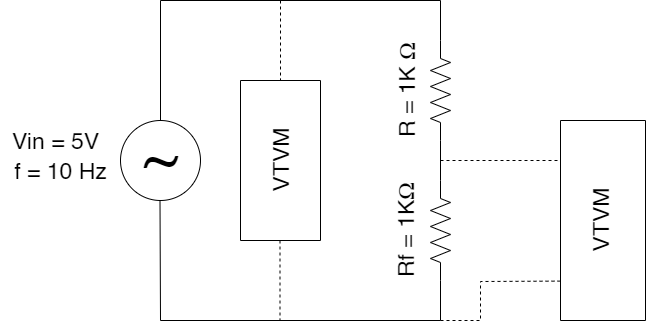

The diagram above was exported from draw.io. Its source (the exported page's mxGraphModel, read from the mxfile embedded in the PNG):
<mxGraphModel dx="1038" dy="571" grid="1" gridSize="10" guides="1" tooltips="1" connect="1" arrows="1" fold="1" page="1" pageScale="1" pageWidth="850" pageHeight="1100" math="0" shadow="0">
  <root>
    <mxCell id="0" />
    <mxCell id="1" parent="0" />
    <mxCell id="HsGZu_UECWAAW8sxujEd-1" value="" style="ellipse;whiteSpace=wrap;html=1;aspect=fixed;" vertex="1" parent="1">
      <mxGeometry x="200" y="240" width="80" height="80" as="geometry" />
    </mxCell>
    <mxCell id="HsGZu_UECWAAW8sxujEd-2" value="&lt;font style=&quot;font-size: 60px;&quot;&gt;~&lt;/font&gt;" style="text;html=1;resizable=0;autosize=1;align=center;verticalAlign=middle;points=[];fillColor=none;strokeColor=none;rounded=0;" vertex="1" parent="1">
      <mxGeometry x="210" y="230" width="60" height="90" as="geometry" />
    </mxCell>
    <mxCell id="HsGZu_UECWAAW8sxujEd-4" value="" style="endArrow=none;html=1;rounded=0;fontSize=60;entryX=0;entryY=0.5;entryDx=0;entryDy=0;entryPerimeter=0;" edge="1" parent="1" target="HsGZu_UECWAAW8sxujEd-6">
      <mxGeometry width="50" height="50" relative="1" as="geometry">
        <mxPoint x="240" y="240" as="sourcePoint" />
        <mxPoint x="520" y="120" as="targetPoint" />
        <Array as="points">
          <mxPoint x="240" y="120" />
          <mxPoint x="520" y="120" />
        </Array>
      </mxGeometry>
    </mxCell>
    <mxCell id="HsGZu_UECWAAW8sxujEd-5" value="" style="endArrow=none;html=1;rounded=0;fontSize=60;exitX=1;exitY=0.5;exitDx=0;exitDy=0;exitPerimeter=0;" edge="1" parent="1" source="HsGZu_UECWAAW8sxujEd-8">
      <mxGeometry width="50" height="50" relative="1" as="geometry">
        <mxPoint x="520" y="440" as="sourcePoint" />
        <mxPoint x="239.5" y="320" as="targetPoint" />
        <Array as="points">
          <mxPoint x="520" y="440" />
          <mxPoint x="240" y="440" />
        </Array>
      </mxGeometry>
    </mxCell>
    <mxCell id="HsGZu_UECWAAW8sxujEd-6" value="" style="pointerEvents=1;verticalLabelPosition=bottom;shadow=0;dashed=0;align=center;html=1;verticalAlign=top;shape=mxgraph.electrical.resistors.resistor_2;fontSize=60;rotation=90;" vertex="1" parent="1">
      <mxGeometry x="470" y="200" width="100" height="20" as="geometry" />
    </mxCell>
    <mxCell id="HsGZu_UECWAAW8sxujEd-8" value="" style="pointerEvents=1;verticalLabelPosition=bottom;shadow=0;dashed=0;align=center;html=1;verticalAlign=top;shape=mxgraph.electrical.resistors.resistor_2;fontSize=60;rotation=90;" vertex="1" parent="1">
      <mxGeometry x="470" y="340" width="100" height="20" as="geometry" />
    </mxCell>
    <mxCell id="HsGZu_UECWAAW8sxujEd-9" value="" style="endArrow=none;dashed=1;html=1;rounded=0;fontSize=60;" edge="1" parent="1">
      <mxGeometry width="50" height="50" relative="1" as="geometry">
        <mxPoint x="520" y="280" as="sourcePoint" />
        <mxPoint x="640" y="280" as="targetPoint" />
      </mxGeometry>
    </mxCell>
    <mxCell id="HsGZu_UECWAAW8sxujEd-10" value="" style="endArrow=none;html=1;rounded=0;fontSize=60;entryX=1;entryY=0.5;entryDx=0;entryDy=0;entryPerimeter=0;exitX=0;exitY=0.5;exitDx=0;exitDy=0;exitPerimeter=0;" edge="1" parent="1" source="HsGZu_UECWAAW8sxujEd-8" target="HsGZu_UECWAAW8sxujEd-6">
      <mxGeometry width="50" height="50" relative="1" as="geometry">
        <mxPoint x="400" y="290" as="sourcePoint" />
        <mxPoint x="450" y="240" as="targetPoint" />
      </mxGeometry>
    </mxCell>
    <mxCell id="HsGZu_UECWAAW8sxujEd-11" value="" style="swimlane;startSize=0;fontSize=60;" vertex="1" parent="1">
      <mxGeometry x="640" y="240" width="85" height="200" as="geometry">
        <mxRectangle x="640" y="240" width="50" height="40" as="alternateBounds" />
      </mxGeometry>
    </mxCell>
    <mxCell id="HsGZu_UECWAAW8sxujEd-17" value="&lt;font style=&quot;font-size: 23px;&quot;&gt;VTVM&lt;/font&gt;" style="text;html=1;resizable=0;autosize=1;align=center;verticalAlign=middle;points=[];fillColor=none;strokeColor=none;rounded=0;rotation=-90;" vertex="1" parent="HsGZu_UECWAAW8sxujEd-11">
      <mxGeometry x="-5" y="80" width="90" height="40" as="geometry" />
    </mxCell>
    <mxCell id="HsGZu_UECWAAW8sxujEd-12" value="" style="endArrow=none;dashed=1;html=1;rounded=0;fontSize=60;entryX=0.015;entryY=0.803;entryDx=0;entryDy=0;entryPerimeter=0;" edge="1" parent="1" target="HsGZu_UECWAAW8sxujEd-11">
      <mxGeometry width="50" height="50" relative="1" as="geometry">
        <mxPoint x="520" y="440" as="sourcePoint" />
        <mxPoint x="640" y="440" as="targetPoint" />
        <Array as="points">
          <mxPoint x="560" y="440" />
          <mxPoint x="560" y="401" />
        </Array>
      </mxGeometry>
    </mxCell>
    <mxCell id="HsGZu_UECWAAW8sxujEd-13" value="" style="swimlane;startSize=0;fontSize=60;" vertex="1" parent="1">
      <mxGeometry x="320" y="200" width="80" height="160" as="geometry">
        <mxRectangle x="640" y="240" width="50" height="40" as="alternateBounds" />
      </mxGeometry>
    </mxCell>
    <mxCell id="HsGZu_UECWAAW8sxujEd-16" value="&lt;font style=&quot;font-size: 23px;&quot;&gt;VTVM&lt;/font&gt;" style="text;html=1;resizable=0;autosize=1;align=center;verticalAlign=middle;points=[];fillColor=none;strokeColor=none;rounded=0;rotation=-90;" vertex="1" parent="HsGZu_UECWAAW8sxujEd-13">
      <mxGeometry x="-5" y="60" width="90" height="40" as="geometry" />
    </mxCell>
    <mxCell id="HsGZu_UECWAAW8sxujEd-14" value="" style="endArrow=none;dashed=1;html=1;rounded=0;fontSize=60;entryX=0.5;entryY=0;entryDx=0;entryDy=0;" edge="1" parent="1" target="HsGZu_UECWAAW8sxujEd-13">
      <mxGeometry width="50" height="50" relative="1" as="geometry">
        <mxPoint x="360" y="120" as="sourcePoint" />
        <mxPoint x="480" y="130" as="targetPoint" />
      </mxGeometry>
    </mxCell>
    <mxCell id="HsGZu_UECWAAW8sxujEd-15" value="" style="endArrow=none;dashed=1;html=1;rounded=0;fontSize=60;entryX=0.5;entryY=0;entryDx=0;entryDy=0;" edge="1" parent="1">
      <mxGeometry width="50" height="50" relative="1" as="geometry">
        <mxPoint x="359.5" y="360" as="sourcePoint" />
        <mxPoint x="359.5" y="440" as="targetPoint" />
      </mxGeometry>
    </mxCell>
    <mxCell id="HsGZu_UECWAAW8sxujEd-18" value="R = 1K&amp;nbsp;&lt;span style=&quot;line-height: 107%; font-family: &amp;quot;Times New Roman&amp;quot;, serif;&quot;&gt;&lt;font style=&quot;font-size: 23px;&quot;&gt;Ω&lt;/font&gt;&lt;/span&gt;&lt;br&gt;&amp;nbsp;" style="text;html=1;resizable=0;autosize=1;align=center;verticalAlign=middle;points=[];fillColor=none;strokeColor=none;rounded=0;fontSize=23;rotation=-90;" vertex="1" parent="1">
      <mxGeometry x="440" y="175" width="120" height="70" as="geometry" />
    </mxCell>
    <mxCell id="HsGZu_UECWAAW8sxujEd-20" value="Rf = &lt;font style=&quot;font-size: 23px;&quot;&gt;1K&lt;span style=&quot;line-height: 107%; font-family: &amp;quot;Times New Roman&amp;quot;, serif;&quot;&gt;Ω&lt;/span&gt;&lt;/font&gt;" style="text;html=1;resizable=0;autosize=1;align=center;verticalAlign=middle;points=[];fillColor=none;strokeColor=none;rounded=0;fontSize=23;rotation=-90;" vertex="1" parent="1">
      <mxGeometry x="425" y="330" width="120" height="40" as="geometry" />
    </mxCell>
    <mxCell id="HsGZu_UECWAAW8sxujEd-22" value="Vin = 5V" style="text;html=1;resizable=0;autosize=1;align=center;verticalAlign=middle;points=[];fillColor=none;strokeColor=none;rounded=0;fontSize=23;rotation=0;" vertex="1" parent="1">
      <mxGeometry x="80" y="240" width="110" height="40" as="geometry" />
    </mxCell>
    <mxCell id="HsGZu_UECWAAW8sxujEd-23" value="f = 10 Hz" style="text;html=1;resizable=0;autosize=1;align=center;verticalAlign=middle;points=[];fillColor=none;strokeColor=none;rounded=0;fontSize=23;rotation=0;" vertex="1" parent="1">
      <mxGeometry x="80" y="270" width="120" height="40" as="geometry" />
    </mxCell>
  </root>
</mxGraphModel>